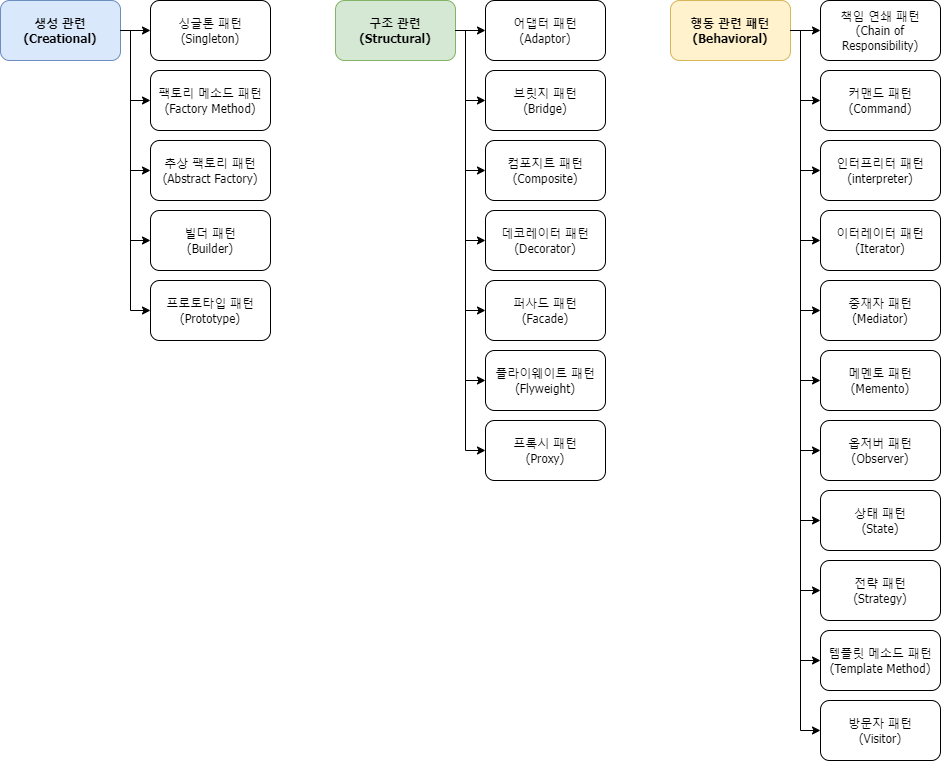

The diagram above was exported from draw.io. Its source (the exported page's mxGraphModel, read from the mxfile embedded in the PNG):
<mxGraphModel dx="1671" dy="1145" grid="1" gridSize="10" guides="1" tooltips="1" connect="1" arrows="1" fold="1" page="1" pageScale="1" pageWidth="1100" pageHeight="850" background="none" math="0" shadow="0">
  <root>
    <mxCell id="0" />
    <mxCell id="1" parent="0" />
    <mxCell id="cMtus77-c8_eMkwJzpi4-82" value="" style="edgeStyle=orthogonalEdgeStyle;rounded=0;orthogonalLoop=1;jettySize=auto;html=1;fontFamily=Tahoma;fontSize=12;" parent="1" source="cMtus77-c8_eMkwJzpi4-80" target="cMtus77-c8_eMkwJzpi4-81" edge="1">
      <mxGeometry relative="1" as="geometry" />
    </mxCell>
    <mxCell id="cMtus77-c8_eMkwJzpi4-87" style="edgeStyle=orthogonalEdgeStyle;rounded=0;orthogonalLoop=1;jettySize=auto;html=1;exitX=1;exitY=0.5;exitDx=0;exitDy=0;fontFamily=Tahoma;fontSize=12;entryX=0;entryY=0.5;entryDx=0;entryDy=0;" parent="1" source="cMtus77-c8_eMkwJzpi4-80" target="cMtus77-c8_eMkwJzpi4-86" edge="1">
      <mxGeometry relative="1" as="geometry">
        <mxPoint x="210" y="190" as="targetPoint" />
        <Array as="points">
          <mxPoint x="210" y="50" />
          <mxPoint x="210" y="190" />
        </Array>
      </mxGeometry>
    </mxCell>
    <mxCell id="cMtus77-c8_eMkwJzpi4-80" value="&lt;b&gt;생성 관련&lt;br&gt;(Creational)&lt;/b&gt;" style="rounded=1;whiteSpace=wrap;html=1;labelBackgroundColor=none;fontFamily=Tahoma;fontSize=12;fillColor=#dae8fc;strokeColor=#6c8ebf;" parent="1" vertex="1">
      <mxGeometry x="80" y="20" width="120" height="60" as="geometry" />
    </mxCell>
    <mxCell id="cMtus77-c8_eMkwJzpi4-84" value="" style="edgeStyle=orthogonalEdgeStyle;rounded=0;orthogonalLoop=1;jettySize=auto;html=1;fontFamily=Tahoma;fontSize=12;exitX=1;exitY=0.5;exitDx=0;exitDy=0;entryX=0;entryY=0.5;entryDx=0;entryDy=0;" parent="1" source="cMtus77-c8_eMkwJzpi4-80" target="cMtus77-c8_eMkwJzpi4-83" edge="1">
      <mxGeometry relative="1" as="geometry">
        <mxPoint x="300" y="120" as="targetPoint" />
        <Array as="points">
          <mxPoint x="210" y="50" />
          <mxPoint x="210" y="120" />
        </Array>
      </mxGeometry>
    </mxCell>
    <mxCell id="cMtus77-c8_eMkwJzpi4-81" value="싱글톤 패턴&lt;br&gt;(Singleton)" style="whiteSpace=wrap;html=1;fontFamily=Tahoma;rounded=1;labelBackgroundColor=none;" parent="1" vertex="1">
      <mxGeometry x="230" y="20" width="120" height="60" as="geometry" />
    </mxCell>
    <mxCell id="cMtus77-c8_eMkwJzpi4-83" value="팩토리 메소드 패턴&lt;br&gt;(Factory Method)" style="whiteSpace=wrap;html=1;fontFamily=Tahoma;rounded=1;labelBackgroundColor=none;" parent="1" vertex="1">
      <mxGeometry x="230" y="90" width="120" height="60" as="geometry" />
    </mxCell>
    <mxCell id="cMtus77-c8_eMkwJzpi4-89" value="" style="edgeStyle=orthogonalEdgeStyle;rounded=0;orthogonalLoop=1;jettySize=auto;html=1;fontFamily=Tahoma;fontSize=12;entryX=0;entryY=0.5;entryDx=0;entryDy=0;exitX=1;exitY=0.5;exitDx=0;exitDy=0;" parent="1" source="cMtus77-c8_eMkwJzpi4-80" target="cMtus77-c8_eMkwJzpi4-88" edge="1">
      <mxGeometry relative="1" as="geometry">
        <Array as="points">
          <mxPoint x="210" y="50" />
          <mxPoint x="210" y="260" />
        </Array>
      </mxGeometry>
    </mxCell>
    <mxCell id="cMtus77-c8_eMkwJzpi4-86" value="추상 팩토리 패턴&lt;br&gt;(Abstract Factory)" style="whiteSpace=wrap;html=1;fontFamily=Tahoma;rounded=1;labelBackgroundColor=none;" parent="1" vertex="1">
      <mxGeometry x="230" y="160" width="120" height="60" as="geometry" />
    </mxCell>
    <mxCell id="cMtus77-c8_eMkwJzpi4-88" value="빌더 패턴&lt;br&gt;(Builder)" style="whiteSpace=wrap;html=1;fontFamily=Tahoma;rounded=1;labelBackgroundColor=none;" parent="1" vertex="1">
      <mxGeometry x="230" y="230" width="120" height="60" as="geometry" />
    </mxCell>
    <mxCell id="cMtus77-c8_eMkwJzpi4-90" value="프로토타입 패턴&lt;br&gt;(Prototype)" style="whiteSpace=wrap;html=1;fontFamily=Tahoma;rounded=1;labelBackgroundColor=none;" parent="1" vertex="1">
      <mxGeometry x="230" y="300" width="120" height="60" as="geometry" />
    </mxCell>
    <mxCell id="cMtus77-c8_eMkwJzpi4-91" value="" style="edgeStyle=orthogonalEdgeStyle;rounded=0;orthogonalLoop=1;jettySize=auto;html=1;fontFamily=Tahoma;fontSize=12;entryX=0;entryY=0.5;entryDx=0;entryDy=0;exitX=1;exitY=0.5;exitDx=0;exitDy=0;" parent="1" source="cMtus77-c8_eMkwJzpi4-80" target="cMtus77-c8_eMkwJzpi4-90" edge="1">
      <mxGeometry relative="1" as="geometry">
        <mxPoint x="140" y="120" as="sourcePoint" />
        <mxPoint x="170" y="330" as="targetPoint" />
        <Array as="points">
          <mxPoint x="210" y="50" />
          <mxPoint x="210" y="330" />
        </Array>
      </mxGeometry>
    </mxCell>
    <mxCell id="cMtus77-c8_eMkwJzpi4-92" value="" style="edgeStyle=orthogonalEdgeStyle;rounded=0;orthogonalLoop=1;jettySize=auto;html=1;fontFamily=Tahoma;fontSize=12;" parent="1" source="cMtus77-c8_eMkwJzpi4-94" target="cMtus77-c8_eMkwJzpi4-96" edge="1">
      <mxGeometry relative="1" as="geometry" />
    </mxCell>
    <mxCell id="cMtus77-c8_eMkwJzpi4-93" style="edgeStyle=orthogonalEdgeStyle;rounded=0;orthogonalLoop=1;jettySize=auto;html=1;exitX=1;exitY=0.5;exitDx=0;exitDy=0;fontFamily=Tahoma;fontSize=12;entryX=0;entryY=0.5;entryDx=0;entryDy=0;" parent="1" source="cMtus77-c8_eMkwJzpi4-94" target="cMtus77-c8_eMkwJzpi4-99" edge="1">
      <mxGeometry relative="1" as="geometry">
        <mxPoint x="545" y="190" as="targetPoint" />
        <Array as="points">
          <mxPoint x="545" y="50" />
          <mxPoint x="545" y="190" />
        </Array>
      </mxGeometry>
    </mxCell>
    <mxCell id="cMtus77-c8_eMkwJzpi4-94" value="&lt;b&gt;구조 관련&lt;br&gt;(Structural)&lt;br&gt;&lt;/b&gt;" style="rounded=1;whiteSpace=wrap;html=1;labelBackgroundColor=none;fontFamily=Tahoma;fontSize=12;fillColor=#d5e8d4;strokeColor=#82b366;" parent="1" vertex="1">
      <mxGeometry x="415" y="20" width="120" height="60" as="geometry" />
    </mxCell>
    <mxCell id="cMtus77-c8_eMkwJzpi4-95" value="" style="edgeStyle=orthogonalEdgeStyle;rounded=0;orthogonalLoop=1;jettySize=auto;html=1;fontFamily=Tahoma;fontSize=12;exitX=1;exitY=0.5;exitDx=0;exitDy=0;entryX=0;entryY=0.5;entryDx=0;entryDy=0;" parent="1" source="cMtus77-c8_eMkwJzpi4-94" target="cMtus77-c8_eMkwJzpi4-97" edge="1">
      <mxGeometry relative="1" as="geometry">
        <mxPoint x="635" y="120" as="targetPoint" />
        <Array as="points">
          <mxPoint x="545" y="50" />
          <mxPoint x="545" y="120" />
        </Array>
      </mxGeometry>
    </mxCell>
    <mxCell id="cMtus77-c8_eMkwJzpi4-96" value="어댑터 패턴&lt;br&gt;(Adaptor)" style="whiteSpace=wrap;html=1;fontFamily=Tahoma;rounded=1;labelBackgroundColor=none;" parent="1" vertex="1">
      <mxGeometry x="565" y="20" width="120" height="60" as="geometry" />
    </mxCell>
    <mxCell id="cMtus77-c8_eMkwJzpi4-97" value="브릿지 패턴&lt;br&gt;(Bridge)" style="whiteSpace=wrap;html=1;fontFamily=Tahoma;rounded=1;labelBackgroundColor=none;" parent="1" vertex="1">
      <mxGeometry x="565" y="90" width="120" height="60" as="geometry" />
    </mxCell>
    <mxCell id="cMtus77-c8_eMkwJzpi4-98" value="" style="edgeStyle=orthogonalEdgeStyle;rounded=0;orthogonalLoop=1;jettySize=auto;html=1;fontFamily=Tahoma;fontSize=12;entryX=0;entryY=0.5;entryDx=0;entryDy=0;exitX=1;exitY=0.5;exitDx=0;exitDy=0;" parent="1" source="cMtus77-c8_eMkwJzpi4-94" target="cMtus77-c8_eMkwJzpi4-100" edge="1">
      <mxGeometry relative="1" as="geometry">
        <Array as="points">
          <mxPoint x="545" y="50" />
          <mxPoint x="545" y="260" />
        </Array>
      </mxGeometry>
    </mxCell>
    <mxCell id="cMtus77-c8_eMkwJzpi4-99" value="컴포지트 패턴&lt;br&gt;(Composite)" style="whiteSpace=wrap;html=1;fontFamily=Tahoma;rounded=1;labelBackgroundColor=none;" parent="1" vertex="1">
      <mxGeometry x="565" y="160" width="120" height="60" as="geometry" />
    </mxCell>
    <mxCell id="cMtus77-c8_eMkwJzpi4-100" value="데코레이터 패턴&lt;br&gt;(Decorator)" style="whiteSpace=wrap;html=1;fontFamily=Tahoma;rounded=1;labelBackgroundColor=none;" parent="1" vertex="1">
      <mxGeometry x="565" y="230" width="120" height="60" as="geometry" />
    </mxCell>
    <mxCell id="cMtus77-c8_eMkwJzpi4-101" value="퍼사드 패턴&lt;br&gt;(Facade)" style="whiteSpace=wrap;html=1;fontFamily=Tahoma;rounded=1;labelBackgroundColor=none;" parent="1" vertex="1">
      <mxGeometry x="565" y="300" width="120" height="60" as="geometry" />
    </mxCell>
    <mxCell id="cMtus77-c8_eMkwJzpi4-102" value="" style="edgeStyle=orthogonalEdgeStyle;rounded=0;orthogonalLoop=1;jettySize=auto;html=1;fontFamily=Tahoma;fontSize=12;entryX=0;entryY=0.5;entryDx=0;entryDy=0;exitX=1;exitY=0.5;exitDx=0;exitDy=0;" parent="1" source="cMtus77-c8_eMkwJzpi4-94" target="cMtus77-c8_eMkwJzpi4-101" edge="1">
      <mxGeometry relative="1" as="geometry">
        <mxPoint x="475" y="120" as="sourcePoint" />
        <mxPoint x="505" y="330" as="targetPoint" />
        <Array as="points">
          <mxPoint x="545" y="50" />
          <mxPoint x="545" y="330" />
        </Array>
      </mxGeometry>
    </mxCell>
    <mxCell id="cMtus77-c8_eMkwJzpi4-103" value="플라이웨이트 패턴&lt;br&gt;(Flyweight)" style="whiteSpace=wrap;html=1;fontFamily=Tahoma;rounded=1;labelBackgroundColor=none;" parent="1" vertex="1">
      <mxGeometry x="565" y="370" width="120" height="60" as="geometry" />
    </mxCell>
    <mxCell id="cMtus77-c8_eMkwJzpi4-104" value="프록시 패턴&lt;br&gt;(Proxy)" style="whiteSpace=wrap;html=1;fontFamily=Tahoma;rounded=1;labelBackgroundColor=none;" parent="1" vertex="1">
      <mxGeometry x="565" y="440" width="120" height="60" as="geometry" />
    </mxCell>
    <mxCell id="Qzf3QV4PCv-KuZTiovoI-1" value="" style="edgeStyle=orthogonalEdgeStyle;rounded=0;orthogonalLoop=1;jettySize=auto;html=1;fontFamily=Tahoma;fontSize=12;exitX=1;exitY=0.5;exitDx=0;exitDy=0;entryX=0;entryY=0.5;entryDx=0;entryDy=0;" edge="1" parent="1" target="cMtus77-c8_eMkwJzpi4-103">
      <mxGeometry relative="1" as="geometry">
        <mxPoint x="535" y="50" as="sourcePoint" />
        <mxPoint x="565" y="400" as="targetPoint" />
        <Array as="points">
          <mxPoint x="545" y="50" />
          <mxPoint x="545" y="400" />
        </Array>
      </mxGeometry>
    </mxCell>
    <mxCell id="Qzf3QV4PCv-KuZTiovoI-2" value="" style="edgeStyle=orthogonalEdgeStyle;rounded=0;orthogonalLoop=1;jettySize=auto;html=1;fontFamily=Tahoma;fontSize=12;exitX=1;exitY=0.5;exitDx=0;exitDy=0;entryX=0;entryY=0.5;entryDx=0;entryDy=0;" edge="1" parent="1" target="cMtus77-c8_eMkwJzpi4-104">
      <mxGeometry relative="1" as="geometry">
        <mxPoint x="535" y="50" as="sourcePoint" />
        <mxPoint x="565" y="400" as="targetPoint" />
        <Array as="points">
          <mxPoint x="545" y="50" />
          <mxPoint x="545" y="470" />
        </Array>
      </mxGeometry>
    </mxCell>
    <mxCell id="Qzf3QV4PCv-KuZTiovoI-3" value="" style="edgeStyle=orthogonalEdgeStyle;rounded=0;orthogonalLoop=1;jettySize=auto;html=1;fontFamily=Tahoma;fontSize=12;" edge="1" parent="1" source="Qzf3QV4PCv-KuZTiovoI-5" target="Qzf3QV4PCv-KuZTiovoI-7">
      <mxGeometry relative="1" as="geometry" />
    </mxCell>
    <mxCell id="Qzf3QV4PCv-KuZTiovoI-4" style="edgeStyle=orthogonalEdgeStyle;rounded=0;orthogonalLoop=1;jettySize=auto;html=1;exitX=1;exitY=0.5;exitDx=0;exitDy=0;fontFamily=Tahoma;fontSize=12;entryX=0;entryY=0.5;entryDx=0;entryDy=0;" edge="1" parent="1" source="Qzf3QV4PCv-KuZTiovoI-5" target="Qzf3QV4PCv-KuZTiovoI-10">
      <mxGeometry relative="1" as="geometry">
        <mxPoint x="880" y="190" as="targetPoint" />
        <Array as="points">
          <mxPoint x="880" y="50" />
          <mxPoint x="880" y="190" />
        </Array>
      </mxGeometry>
    </mxCell>
    <mxCell id="Qzf3QV4PCv-KuZTiovoI-5" value="&lt;b&gt;행동 관련 패턴&lt;br&gt;(Behavioral)&lt;br&gt;&lt;/b&gt;" style="rounded=1;whiteSpace=wrap;html=1;labelBackgroundColor=none;fontFamily=Tahoma;fontSize=12;fillColor=#fff2cc;strokeColor=#d6b656;" vertex="1" parent="1">
      <mxGeometry x="750" y="20" width="120" height="60" as="geometry" />
    </mxCell>
    <mxCell id="Qzf3QV4PCv-KuZTiovoI-6" value="" style="edgeStyle=orthogonalEdgeStyle;rounded=0;orthogonalLoop=1;jettySize=auto;html=1;fontFamily=Tahoma;fontSize=12;exitX=1;exitY=0.5;exitDx=0;exitDy=0;entryX=0;entryY=0.5;entryDx=0;entryDy=0;" edge="1" parent="1" source="Qzf3QV4PCv-KuZTiovoI-5" target="Qzf3QV4PCv-KuZTiovoI-8">
      <mxGeometry relative="1" as="geometry">
        <mxPoint x="970" y="120" as="targetPoint" />
        <Array as="points">
          <mxPoint x="880" y="50" />
          <mxPoint x="880" y="120" />
        </Array>
      </mxGeometry>
    </mxCell>
    <mxCell id="Qzf3QV4PCv-KuZTiovoI-7" value="책임 연쇄 패턴&lt;br&gt;(Chain of Responsibility)" style="whiteSpace=wrap;html=1;fontFamily=Tahoma;rounded=1;labelBackgroundColor=none;" vertex="1" parent="1">
      <mxGeometry x="900" y="20" width="120" height="60" as="geometry" />
    </mxCell>
    <mxCell id="Qzf3QV4PCv-KuZTiovoI-8" value="커맨드 패턴&lt;br&gt;(Command)" style="whiteSpace=wrap;html=1;fontFamily=Tahoma;rounded=1;labelBackgroundColor=none;" vertex="1" parent="1">
      <mxGeometry x="900" y="90" width="120" height="60" as="geometry" />
    </mxCell>
    <mxCell id="Qzf3QV4PCv-KuZTiovoI-9" value="" style="edgeStyle=orthogonalEdgeStyle;rounded=0;orthogonalLoop=1;jettySize=auto;html=1;fontFamily=Tahoma;fontSize=12;entryX=0;entryY=0.5;entryDx=0;entryDy=0;exitX=1;exitY=0.5;exitDx=0;exitDy=0;" edge="1" parent="1" source="Qzf3QV4PCv-KuZTiovoI-5" target="Qzf3QV4PCv-KuZTiovoI-11">
      <mxGeometry relative="1" as="geometry">
        <Array as="points">
          <mxPoint x="880" y="50" />
          <mxPoint x="880" y="260" />
        </Array>
      </mxGeometry>
    </mxCell>
    <mxCell id="Qzf3QV4PCv-KuZTiovoI-10" value="인터프리터 패턴&lt;br&gt;(interpreter)" style="whiteSpace=wrap;html=1;fontFamily=Tahoma;rounded=1;labelBackgroundColor=none;" vertex="1" parent="1">
      <mxGeometry x="900" y="160" width="120" height="60" as="geometry" />
    </mxCell>
    <mxCell id="Qzf3QV4PCv-KuZTiovoI-11" value="이터레이터 패턴&lt;br&gt;(Iterator)" style="whiteSpace=wrap;html=1;fontFamily=Tahoma;rounded=1;labelBackgroundColor=none;" vertex="1" parent="1">
      <mxGeometry x="900" y="230" width="120" height="60" as="geometry" />
    </mxCell>
    <mxCell id="Qzf3QV4PCv-KuZTiovoI-12" value="중재자 패턴&lt;br&gt;(Mediator)" style="whiteSpace=wrap;html=1;fontFamily=Tahoma;rounded=1;labelBackgroundColor=none;" vertex="1" parent="1">
      <mxGeometry x="900" y="300" width="120" height="60" as="geometry" />
    </mxCell>
    <mxCell id="Qzf3QV4PCv-KuZTiovoI-13" value="" style="edgeStyle=orthogonalEdgeStyle;rounded=0;orthogonalLoop=1;jettySize=auto;html=1;fontFamily=Tahoma;fontSize=12;entryX=0;entryY=0.5;entryDx=0;entryDy=0;exitX=1;exitY=0.5;exitDx=0;exitDy=0;" edge="1" parent="1" source="Qzf3QV4PCv-KuZTiovoI-5" target="Qzf3QV4PCv-KuZTiovoI-12">
      <mxGeometry relative="1" as="geometry">
        <mxPoint x="810" y="120" as="sourcePoint" />
        <mxPoint x="840" y="330" as="targetPoint" />
        <Array as="points">
          <mxPoint x="880" y="50" />
          <mxPoint x="880" y="330" />
        </Array>
      </mxGeometry>
    </mxCell>
    <mxCell id="Qzf3QV4PCv-KuZTiovoI-14" value="메멘토 패턴&lt;br&gt;(Memento)" style="whiteSpace=wrap;html=1;fontFamily=Tahoma;rounded=1;labelBackgroundColor=none;" vertex="1" parent="1">
      <mxGeometry x="900" y="370" width="120" height="60" as="geometry" />
    </mxCell>
    <mxCell id="Qzf3QV4PCv-KuZTiovoI-15" value="옵저버 패턴&lt;br&gt;(Observer)" style="whiteSpace=wrap;html=1;fontFamily=Tahoma;rounded=1;labelBackgroundColor=none;" vertex="1" parent="1">
      <mxGeometry x="900" y="440" width="120" height="60" as="geometry" />
    </mxCell>
    <mxCell id="Qzf3QV4PCv-KuZTiovoI-16" value="" style="edgeStyle=orthogonalEdgeStyle;rounded=0;orthogonalLoop=1;jettySize=auto;html=1;fontFamily=Tahoma;fontSize=12;exitX=1;exitY=0.5;exitDx=0;exitDy=0;entryX=0;entryY=0.5;entryDx=0;entryDy=0;" edge="1" parent="1" target="Qzf3QV4PCv-KuZTiovoI-14">
      <mxGeometry relative="1" as="geometry">
        <mxPoint x="870" y="50" as="sourcePoint" />
        <mxPoint x="900" y="400" as="targetPoint" />
        <Array as="points">
          <mxPoint x="880" y="50" />
          <mxPoint x="880" y="400" />
        </Array>
      </mxGeometry>
    </mxCell>
    <mxCell id="Qzf3QV4PCv-KuZTiovoI-17" value="" style="edgeStyle=orthogonalEdgeStyle;rounded=0;orthogonalLoop=1;jettySize=auto;html=1;fontFamily=Tahoma;fontSize=12;exitX=1;exitY=0.5;exitDx=0;exitDy=0;entryX=0;entryY=0.5;entryDx=0;entryDy=0;" edge="1" parent="1" target="Qzf3QV4PCv-KuZTiovoI-15">
      <mxGeometry relative="1" as="geometry">
        <mxPoint x="870" y="50" as="sourcePoint" />
        <mxPoint x="900" y="400" as="targetPoint" />
        <Array as="points">
          <mxPoint x="880" y="50" />
          <mxPoint x="880" y="470" />
        </Array>
      </mxGeometry>
    </mxCell>
    <mxCell id="Qzf3QV4PCv-KuZTiovoI-18" value="상태 패턴&lt;br&gt;(State)" style="whiteSpace=wrap;html=1;fontFamily=Tahoma;rounded=1;labelBackgroundColor=none;" vertex="1" parent="1">
      <mxGeometry x="900" y="510" width="120" height="60" as="geometry" />
    </mxCell>
    <mxCell id="Qzf3QV4PCv-KuZTiovoI-19" value="전략 패턴&lt;br&gt;(Strategy)" style="whiteSpace=wrap;html=1;fontFamily=Tahoma;rounded=1;labelBackgroundColor=none;" vertex="1" parent="1">
      <mxGeometry x="900" y="580" width="120" height="60" as="geometry" />
    </mxCell>
    <mxCell id="Qzf3QV4PCv-KuZTiovoI-20" value="템플릿 메소드 패턴&lt;br&gt;(Template Method)" style="whiteSpace=wrap;html=1;fontFamily=Tahoma;rounded=1;labelBackgroundColor=none;" vertex="1" parent="1">
      <mxGeometry x="900" y="650" width="120" height="60" as="geometry" />
    </mxCell>
    <mxCell id="Qzf3QV4PCv-KuZTiovoI-21" value="방문자 패턴&lt;br&gt;(Visitor)" style="whiteSpace=wrap;html=1;fontFamily=Tahoma;rounded=1;labelBackgroundColor=none;" vertex="1" parent="1">
      <mxGeometry x="900" y="720" width="120" height="60" as="geometry" />
    </mxCell>
    <mxCell id="Qzf3QV4PCv-KuZTiovoI-22" value="" style="edgeStyle=orthogonalEdgeStyle;rounded=0;orthogonalLoop=1;jettySize=auto;html=1;fontFamily=Tahoma;fontSize=12;exitX=1;exitY=0.5;exitDx=0;exitDy=0;entryX=0;entryY=0.5;entryDx=0;entryDy=0;" edge="1" parent="1" source="Qzf3QV4PCv-KuZTiovoI-5" target="Qzf3QV4PCv-KuZTiovoI-20">
      <mxGeometry relative="1" as="geometry">
        <mxPoint x="870" y="200" as="sourcePoint" />
        <mxPoint x="900" y="620" as="targetPoint" />
        <Array as="points">
          <mxPoint x="880" y="50" />
          <mxPoint x="880" y="680" />
        </Array>
      </mxGeometry>
    </mxCell>
    <mxCell id="Qzf3QV4PCv-KuZTiovoI-23" value="" style="edgeStyle=orthogonalEdgeStyle;rounded=0;orthogonalLoop=1;jettySize=auto;html=1;fontFamily=Tahoma;fontSize=12;exitX=1;exitY=0.5;exitDx=0;exitDy=0;entryX=0;entryY=0.5;entryDx=0;entryDy=0;" edge="1" parent="1" source="Qzf3QV4PCv-KuZTiovoI-5" target="Qzf3QV4PCv-KuZTiovoI-18">
      <mxGeometry relative="1" as="geometry">
        <mxPoint x="790" y="90" as="sourcePoint" />
        <mxPoint x="820" y="510" as="targetPoint" />
        <Array as="points">
          <mxPoint x="880" y="50" />
          <mxPoint x="880" y="540" />
        </Array>
      </mxGeometry>
    </mxCell>
    <mxCell id="Qzf3QV4PCv-KuZTiovoI-24" value="" style="edgeStyle=orthogonalEdgeStyle;rounded=0;orthogonalLoop=1;jettySize=auto;html=1;fontFamily=Tahoma;fontSize=12;exitX=1;exitY=0.5;exitDx=0;exitDy=0;entryX=0;entryY=0.5;entryDx=0;entryDy=0;" edge="1" parent="1" source="Qzf3QV4PCv-KuZTiovoI-5">
      <mxGeometry relative="1" as="geometry">
        <mxPoint x="870" y="330" as="sourcePoint" />
        <mxPoint x="900" y="750" as="targetPoint" />
        <Array as="points">
          <mxPoint x="880" y="50" />
          <mxPoint x="880" y="750" />
        </Array>
      </mxGeometry>
    </mxCell>
    <mxCell id="Qzf3QV4PCv-KuZTiovoI-25" value="" style="edgeStyle=orthogonalEdgeStyle;rounded=0;orthogonalLoop=1;jettySize=auto;html=1;fontFamily=Tahoma;fontSize=12;exitX=1;exitY=0.5;exitDx=0;exitDy=0;entryX=0;entryY=0.5;entryDx=0;entryDy=0;" edge="1" parent="1" source="Qzf3QV4PCv-KuZTiovoI-5" target="Qzf3QV4PCv-KuZTiovoI-19">
      <mxGeometry relative="1" as="geometry">
        <mxPoint x="830" y="200" as="sourcePoint" />
        <mxPoint x="860" y="620" as="targetPoint" />
        <Array as="points">
          <mxPoint x="880" y="50" />
          <mxPoint x="880" y="610" />
        </Array>
      </mxGeometry>
    </mxCell>
  </root>
</mxGraphModel>